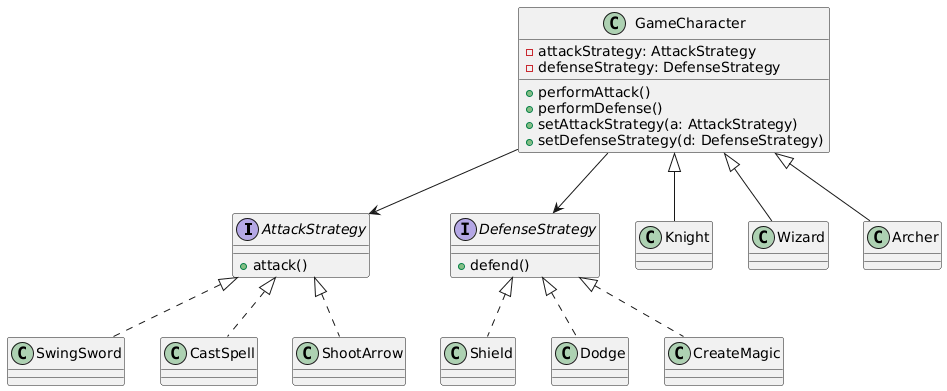

The diagram above was rendered by PlantUML. Its source (embedded in the PNG):
@startuml
interface AttackStrategy {
    +attack()
}

interface DefenseStrategy {
    +defend()
}

class SwingSword
class CastSpell
class ShootArrow

class Shield
class Dodge
class CreateMagic

AttackStrategy <|.. SwingSword
AttackStrategy <|.. CastSpell
AttackStrategy <|.. ShootArrow

DefenseStrategy <|.. Shield
DefenseStrategy <|.. Dodge
DefenseStrategy <|.. CreateMagic

class GameCharacter {
    -attackStrategy: AttackStrategy
    -defenseStrategy: DefenseStrategy
    +performAttack()
    +performDefense()
    +setAttackStrategy(a: AttackStrategy)
    +setDefenseStrategy(d: DefenseStrategy)
}

class Knight
class Wizard
class Archer

GameCharacter <|-- Knight
GameCharacter <|-- Wizard
GameCharacter <|-- Archer

GameCharacter --> AttackStrategy
GameCharacter --> DefenseStrategy
@enduml